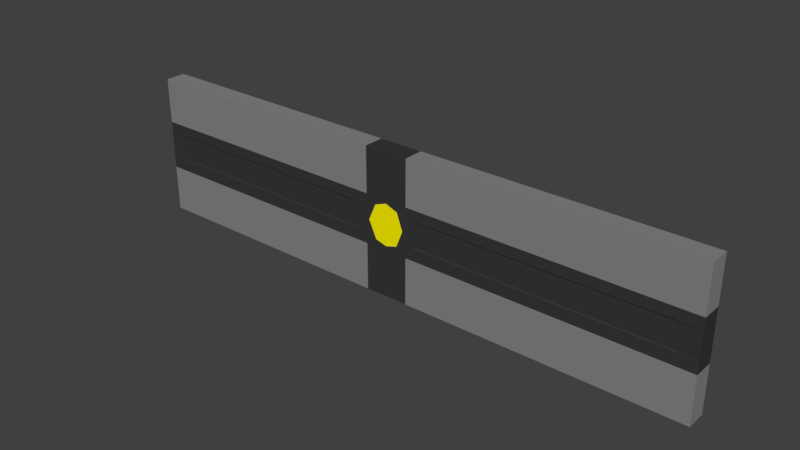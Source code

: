 # Source: Door1.blend  (saved by Blender 2.79.0; exported with 4.5.12 LTS)
import bpy
from mathutils import Matrix  # noqa: F401  (used for matrix-valued properties, if any)

bpy.ops.wm.read_factory_settings(use_empty=True)
scene = bpy.context.scene
scene.name = 'Scene'

# ---- collections
col_collection_1 = bpy.data.collections.new('Collection 1'); scene.collection.children.link(col_collection_1)

# ---- materials (node trees are filled in below, after node groups)
mat_scifiwalldarkmat1 = bpy.data.materials.new('SciFIWallDarkMat1')
mat_scifiwalldarkmat1.alpha_threshold = 0.0
mat_scifiwalldarkmat1.use_transparent_shadow = False
mat_scifiwalldarkmat1.diffuse_color = (0.03968, 0.03968, 0.03968, 1.0)
mat_scifiwalldarkmat1.roughness = 0.5
mat_scifiwallmat1 = bpy.data.materials.new('SciFiWallMat1')
mat_scifiwallmat1.alpha_threshold = 0.0
mat_scifiwallmat1.use_transparent_shadow = False
mat_scifiwallmat1.diffuse_color = (0.2396, 0.2396, 0.2396, 1.0)
mat_scifiwallmat1.roughness = 0.5
mat_scifiwallmat1.specular_intensity = 0.3333
mat_scifiwallemmisive1 = bpy.data.materials.new('SciFiWallEmmisive1')
mat_scifiwallemmisive1.alpha_threshold = 0.0
mat_scifiwallemmisive1.use_transparent_shadow = False
mat_scifiwallemmisive1.diffuse_color = (1.0, 0.8994, 0.0, 1.0)
mat_scifiwallemmisive1.roughness = 0.5

# ---- material node trees

# ---- world
world_world = bpy.data.worlds.new('World'); scene.world = world_world
world_world.color = (0.05088, 0.05088, 0.05088)
world_world.use_sun_shadow = False
world_world.sun_shadow_jitter_overblur = 0.0
world_world.cycles.sampling_method = 'MANUAL'

# ---- meshes
me_cube_002 = bpy.data.meshes.new('Cube.002')
me_cube_002.from_pydata([(-7.041, -0.3625, -2.265), (-7.041, -0.3625, 2.254), (-7.041, 0.2829, -2.265), (-7.041, 0.2829, 2.254), (11.54, -0.3625, -2.265), (11.54, -0.3625, 2.254), (11.54, 0.2829, -2.265), (11.54, 0.2829, 2.254), (-7.041, -0.3625, 0.8085), (-7.041, 0.2829, 0.8085), (11.54, 0.2829, 0.8085), (11.54, -0.3625, 0.8085), (-7.041, 0.2829, -0.7681), (11.54, 0.2829, -0.7681), (11.54, -0.3625, -0.7681), (-7.041, -0.3625, -0.7681), (1.304, 0.2829, -2.265), (1.304, 0.2829, 2.254), (1.304, -0.3625, -2.265), (1.304, -0.3625, 2.254), (1.304, -0.3625, 0.8085), (1.304, 0.2829, 0.8085), (1.304, 0.2829, -0.7681), (1.304, -0.3625, -0.7681), (2.711, 0.2829, 2.254), (2.711, -0.3625, -2.265), (2.711, 0.2829, 0.8085), (2.711, 0.2829, -0.7681), (2.711, 0.2829, -2.265), (2.711, -0.3625, 2.254), (2.711, -0.3625, 0.8085), (2.711, -0.3625, -0.7681), (2.007, 0.2829, -2.265), (2.007, -0.3625, 2.254), (2.007, -0.3625, 1.145), (2.007, -0.3625, -1.208), (2.007, 0.2829, 2.254), (2.007, -0.3625, -2.265), (2.007, 0.2829, 1.145), (2.007, 0.2829, -1.208), (-7.041, -0.3625, 0.02018), (-7.041, 0.2829, 0.02018), (11.54, 0.2829, 0.02018), (11.54, -0.3625, 0.02018), (0.6657, 0.2829, 0.02018), (0.6657, -0.3625, 0.02018), (3.251, -0.3625, 0.02018), (3.251, 0.2829, 0.02018), (2.007, 0.2829, 0.02018), (2.007, -0.3625, 0.02018), (2.279, 0.2829, 2.254), (2.279, -0.3625, -2.265), (2.279, 0.2829, 1.015), (2.279, 0.2829, -1.038), (2.279, 0.2829, -2.265), (2.279, -0.3625, 2.254), (2.279, -0.3625, 1.015), (2.279, -0.3625, -1.038), (2.595, -0.3625, 0.02018), (2.595, 0.2829, 0.02018), (1.755, 0.2829, -2.265), (1.755, -0.3625, 2.254), (1.755, -0.3625, 1.024), (1.755, -0.3625, -1.05), (1.755, 0.2829, 2.254), (1.755, -0.3625, -2.265), (1.755, 0.2829, 1.024), (1.755, 0.2829, -1.05), (1.389, 0.2829, 0.02018), (1.389, -0.3625, 0.02018), (-7.041, 0.2829, -0.3799), (11.54, 0.2829, -0.3799), (11.54, -0.3625, -0.3799), (0.9898, 0.2829, -0.3799), (0.9898, -0.3625, -0.3799), (2.977, -0.3625, -0.3799), (2.977, 0.2829, -0.3799), (2.007, 0.2829, -0.628), (2.007, -0.3625, -0.628), (-7.041, -0.3625, -0.3799), (2.381, 0.2829, -0.5172), (2.381, -0.3625, -0.5172), (1.642, -0.3625, -0.5232), (1.642, 0.2829, -0.5232), (-7.041, -0.3625, 0.4669), (-7.041, 0.2829, 0.4669), (11.54, 0.2829, 0.4669), (11.54, -0.3625, 0.4669), (0.9317, 0.2829, 0.4669), (0.9317, -0.3625, 0.4669), (3.026, -0.3625, 0.4669), (3.026, 0.2829, 0.4669), (2.007, 0.2829, 0.7041), (2.007, -0.3625, 0.7041), (2.4, -0.3625, 0.5531), (2.4, 0.2829, 0.5531), (1.622, 0.2829, 0.5569), (1.622, -0.3625, 0.5569), (-6.307, -0.3366, -0.3466), (-6.307, -0.3366, 0.02143), (-6.307, 0.257, 0.4324), (-6.307, 0.257, 0.02143), (10.78, 0.257, 0.4324), (10.78, 0.257, 0.02143), (10.78, -0.3366, 0.4324), (10.78, -0.3366, 0.02143), (1.026, 0.257, 0.4324), (0.7816, 0.257, 0.02143), (1.026, -0.3366, 0.4324), (0.7816, -0.3366, 0.02143), (2.952, -0.3366, 0.4324), (3.159, -0.3366, 0.02143), (2.952, 0.257, 0.4324), (3.159, 0.257, 0.02143), (-6.307, 0.257, -0.3466), (10.78, 0.257, -0.3466), (10.78, -0.3366, -0.3466), (1.08, 0.257, -0.3466), (1.08, -0.3366, -0.3466), (2.907, -0.3366, -0.3466), (2.907, 0.257, -0.3466), (-6.307, -0.3366, 0.4324)], [], [(8, 1, 3, 9), (26, 24, 7, 10), (10, 7, 5, 11), (20, 19, 1, 8), (28, 6, 4, 25), (17, 3, 1, 19), (89, 20, 8, 84), (86, 10, 11, 87), (91, 26, 10, 86), (84, 8, 9, 85), (0, 15, 12, 2), (28, 27, 13, 6), (6, 13, 14, 4), (18, 23, 15, 0), (65, 63, 23, 18), (2, 12, 22, 16), (85, 9, 21, 88), (97, 62, 20, 89), (64, 17, 19, 61), (2, 16, 18, 0), (62, 61, 19, 20), (9, 3, 17, 21), (11, 5, 29, 30), (7, 24, 29, 5), (87, 11, 30, 90), (4, 14, 31, 25), (54, 53, 27, 28), (95, 52, 26, 91), (54, 28, 25, 51), (52, 50, 24, 26), (66, 64, 36, 38), (60, 32, 37, 65), (96, 66, 38, 92), (60, 67, 39, 32), (56, 55, 33, 34), (50, 36, 33, 55), (94, 56, 34, 93), (51, 57, 35, 37), (81, 58, 49, 78), (83, 68, 48, 77), (80, 59, 47, 76), (76, 47, 113, 120), (82, 69, 45, 74), (84, 40, 99, 121), (79, 40, 41, 70), (90, 46, 111, 110), (71, 42, 43, 72), (71, 76, 120, 115), (77, 48, 59, 80), (75, 46, 58, 81), (25, 31, 57, 51), (90, 30, 56, 94), (24, 50, 55, 29), (30, 29, 55, 56), (38, 36, 50, 52), (32, 54, 51, 37), (92, 38, 52, 95), (32, 39, 53, 54), (78, 49, 69, 82), (73, 44, 68, 83), (16, 22, 67, 60), (88, 21, 66, 96), (16, 60, 65, 18), (21, 17, 64, 66), (34, 33, 61, 62), (36, 64, 61, 33), (93, 34, 62, 97), (37, 35, 63, 65), (22, 73, 83, 67), (35, 78, 82, 63), (31, 75, 81, 57), (39, 77, 80, 53), (23, 74, 79, 15), (13, 71, 72, 14), (27, 76, 71, 13), (15, 79, 70, 12), (12, 70, 73, 22), (63, 82, 74, 23), (14, 72, 75, 31), (53, 80, 76, 27), (67, 83, 77, 39), (57, 81, 78, 35), (49, 93, 97, 69), (44, 88, 96, 68), (48, 92, 95, 59), (46, 90, 94, 58), (58, 94, 93, 49), (68, 96, 92, 48), (59, 95, 91, 47), (46, 75, 119, 111), (69, 97, 89, 45), (87, 90, 110, 104), (40, 84, 85, 41), (45, 89, 108, 109), (42, 86, 87, 43), (74, 45, 109, 118), (116, 105, 111, 119), (114, 101, 107, 117), (120, 113, 103, 115), (118, 109, 99, 98), (105, 104, 110, 111), (101, 100, 106, 107), (113, 112, 102, 103), (109, 108, 121, 99), (47, 91, 112, 113), (85, 88, 106, 100), (40, 79, 98, 99), (73, 70, 114, 117), (70, 41, 101, 114), (41, 85, 100, 101), (42, 71, 115, 103), (91, 86, 102, 112), (86, 42, 103, 102), (75, 72, 116, 119), (72, 43, 105, 116), (43, 87, 104, 105), (44, 73, 117, 107), (89, 84, 121, 108), (79, 74, 118, 98), (88, 44, 107, 106)])
me_cube_002.polygons.foreach_set('material_index', [0, 1, 1, 1, 1, 1, 0, 0, 0, 0, 0, 1, 1, 1, 0, 1, 0, 0, 0, 1, 0, 1, 1, 1, 0, 1, 0, 0, 0, 0, 0, 0, 0, 0, 0, 0, 0, 0, 2, 2, 0, 0, 0, 0, 0, 0, 0, 0, 2, 0, 0, 0, 0, 0, 0, 0, 0, 0, 2, 0, 0, 0, 0, 0, 0, 0, 0, 0, 0, 0, 0, 0, 0, 0, 0, 0, 0, 0, 0, 0, 0, 0, 2, 0, 2, 0, 2, 2, 0, 0, 0, 0, 0, 0, 0, 0, 0, 0, 0, 0, 0, 0, 0, 0, 0, 0, 0, 0, 0, 0, 0, 0, 0, 0, 0, 0, 0, 0, 0, 0])
me_cube_002.materials.append(mat_scifiwalldarkmat1)
me_cube_002.materials.append(mat_scifiwallmat1)
me_cube_002.materials.append(mat_scifiwallemmisive1)
me_cube_002.use_remesh_preserve_volume = False
me_cube_002.use_remesh_preserve_attributes = False
me_cube_002.use_mirror_vertex_groups = False
me_cube_002.update()

# ---- objects
ob_cube_001 = bpy.data.objects.new('Cube.001', me_cube_002)

# ---- transforms, parenting, visibility, modifiers, constraints
ob_cube_001.location = (0.0, -2.276, 0.0)
ob_cube_001.lineart.crease_threshold = 0.0

# ---- collection membership
col_collection_1.objects.link(ob_cube_001)

# ---- scene / render settings (as saved in the file)
scene.frame_start = 1; scene.frame_end = 250; scene.frame_set(1)
scene.render.engine = 'BLENDER_EEVEE_NEXT'
scene.render.resolution_percentage = 50
scene.render.dither_intensity = 0.0
scene.cycles.use_denoising = False
scene.cycles.samples = 128
scene.cycles.sampling_pattern = 'TABULATED_SOBOL'
scene.cycles.use_adaptive_sampling = False
scene.cycles.use_light_tree = False
scene.cycles.blur_glossy = 0.0
scene.cycles.sample_clamp_indirect = 0.0
scene.view_settings.view_transform = 'Standard'
bpy.context.view_layer.update()

# ---- added for rendering (the .blend has no active camera and no usable light): camera, sun
cam_auto = bpy.data.cameras.new('AutoCamera')
cam_auto.lens = 50.0
cam_auto.sensor_width = 36.0
cam_auto.clip_end = 1000.0
ob_auto_camera = bpy.data.objects.new('AutoCamera', cam_auto)
scene.collection.objects.link(ob_auto_camera)
ob_auto_camera.location = (19.948, -23.5559, 14.1545)
ob_auto_camera.rotation_euler = (1.09748, -7.21219e-08, 0.694738)
scene.camera = ob_auto_camera
light_auto_sun = bpy.data.lights.new('AutoSun', 'SUN')
light_auto_sun.energy = 3.0
light_auto_sun.angle = 0.0523599
ob_auto_sun = bpy.data.objects.new('AutoSun', light_auto_sun)
scene.collection.objects.link(ob_auto_sun)
ob_auto_sun.rotation_euler = (0.872665, 0.174533, 0.523599)
bpy.context.view_layer.update()
